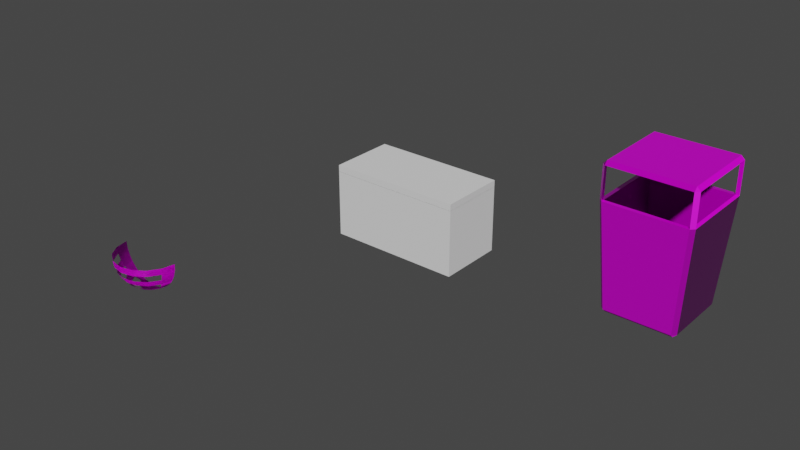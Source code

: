 # Source: Theater.blend  (saved by Blender 3.3.6; exported with 4.5.12 LTS)
import bpy
from mathutils import Matrix  # noqa: F401  (used for matrix-valued properties, if any)

bpy.ops.wm.read_factory_settings(use_empty=True)
scene = bpy.context.scene
scene.name = 'Scene'

# ---- collections
col_collection = bpy.data.collections.new('Collection'); scene.collection.children.link(col_collection)

# ---- images (referenced by path relative to the original .blend; pixels are not part of the script)
import os
ASSET_DIR = os.environ.get("B2B_ASSET_DIR", "")  # directory of the original .blend (textures are referenced by path, not embedded)
HERE = os.path.dirname(os.path.abspath(__file__))  # packed textures are extracted next to this script under _unpacked/

def load_image(name, relpath, width, height, colorspace="sRGB"):
    """Load a texture the original file referenced (path relative to the .blend, or extracted next to this script)."""
    p = next((c for c in (os.path.join(HERE, relpath), os.path.join(ASSET_DIR, relpath)) if relpath and os.path.exists(c)), "")
    if p:
        img = bpy.data.images.load(p, check_existing=True)
        img.name = name
    else:  # same state as the original file: an image datablock whose file is absent (Cycles renders it pink)
        img = bpy.data.images.new(name, width, height)
        img.source = "FILE"
        img.filepath = "//" + (relpath or name)
    img.colorspace_settings.name = colorspace
    return img
img_metal032_4k_roughness_jpg = load_image('Metal032_4K_Roughness.jpg', '_Theater/Metal032_4K-JPG/Metal032_4K_Roughness.jpg', 1024, 1024, 'sRGB')
img_metal032_4k_metalness_jpg = load_image('Metal032_4K_Metalness.jpg', '_Theater/Metal032_4K-JPG/Metal032_4K_Metalness.jpg', 1024, 1024, 'sRGB')
img_metal032_4k_color_jpg = load_image('Metal032_4K_Color.jpg', '_Theater/Metal032_4K-JPG/Metal032_4K_Color.jpg', 1024, 1024, 'sRGB')
img_metal032_4k_normalgl_jpg = load_image('Metal032_4K_NormalGL.jpg', '_Theater/Metal032_4K-JPG/Metal032_4K_NormalGL.jpg', 1024, 1024, 'Non-Color')
img_metal032_4k_displacement_jpg = load_image('Metal032_4K_Displacement.jpg', '_Theater/Metal032_4K-JPG/Metal032_4K_Displacement.jpg', 1024, 1024, 'sRGB')
img_metal032_4k_roughness_jpg_001 = load_image('Metal032_4K_Roughness.jpg.001', '_Theater/Metal032_4K-JPG/Metal032_4K_Roughness.jpg', 1024, 1024, 'sRGB')
img_metal032_4k_displacement_jpg_001 = load_image('Metal032_4K_Displacement.jpg.001', '_Theater/Metal032_4K-JPG/Metal032_4K_Displacement.jpg', 1024, 1024, 'sRGB')
img_metal032_4k_color_jpg_001 = load_image('Metal032_4K_Color.jpg.001', '_Theater/Metal032_4K-JPG/Metal032_4K_Color.jpg', 1024, 1024, 'sRGB')
img_metal032_4k_metalness_jpg_001 = load_image('Metal032_4K_Metalness.jpg.001', '_Theater/Metal032_4K-JPG/Metal032_4K_Metalness.jpg', 1024, 1024, 'sRGB')
img_metal032_4k_normalgl_jpg_001 = load_image('Metal032_4K_NormalGL.jpg.001', '_Theater/Metal032_4K-JPG/Metal032_4K_NormalGL.jpg', 1024, 1024, 'Non-Color')
img_plastic006_2k_color_jpg = load_image('Plastic006_2K_Color.jpg', '_Theater/Plastic006_2K-JPG/Plastic006_2K_Color.jpg', 1024, 1024, 'sRGB')
img_plastic006_2k_roughness_jpg = load_image('Plastic006_2K_Roughness.jpg', '_Theater/Plastic006_2K-JPG/Plastic006_2K_Roughness.jpg', 1024, 1024, 'sRGB')
img_plastic006_2k_displacement_jpg = load_image('Plastic006_2K_Displacement.jpg', '_Theater/Plastic006_2K-JPG/Plastic006_2K_Displacement.jpg', 1024, 1024, 'sRGB')
img_plastic006_2k_normalgl_jpg = load_image('Plastic006_2K_NormalGL.jpg', '_Theater/Plastic006_2K-JPG/Plastic006_2K_NormalGL.jpg', 1024, 1024, 'Non-Color')

# ---- materials (node trees are filled in below, after node groups)
mat_freezeroutside = bpy.data.materials.new('FreezerOutside')
mat_freezeroutside.alpha_threshold = 0.0
mat_freezeroutside.use_transparent_shadow = False
mat_freezeroutside.line_color = (0.0, 0.0, 0.0, 1.0)
mat_freezerinside = bpy.data.materials.new('FreezerInside')
mat_freezerinside.use_transparent_shadow = False
mat_freezerinside.diffuse_color = (0.3647, 0.7324, 0.8, 1.0)
mat_metal032 = bpy.data.materials.new('Metal032')
mat_metal032.use_transparent_shadow = False
mat_metal032_4k = bpy.data.materials.new('Metal032 4K')
mat_metal032_4k.alpha_threshold = 0.0
mat_metal032_4k.use_transparent_shadow = False
mat_metal032_4k.line_color = (0.0, 0.0, 0.0, 1.0)
mat_plastic006_2k = bpy.data.materials.new('Plastic006 2K')
mat_plastic006_2k.use_transparent_shadow = False

# ---- material node trees
mat_metal032.use_nodes = True; mat_metal032.node_tree.nodes.clear()
_N = mat_metal032.node_tree.nodes; _L = mat_metal032.node_tree.links
n0 = _N.new('ShaderNodeBsdfPrincipled'); n0.name = 'Principled BSDF'; n0.location = (10, 300)
n0.distribution = 'GGX'
n0.subsurface_method = 'BURLEY'
n0.inputs[3].default_value = 1.45
n0.inputs[27].default_value = (0.0, 0.0, 0.0, 1.0)
n0.inputs[28].default_value = 1.0
n1 = _N.new('ShaderNodeOutputMaterial'); n1.name = 'Material Output'; n1.location = (300, 300)
n2 = _N.new('ShaderNodeTexImage'); n2.name = 'Image Texture.004'; n2.location = (-349, 77)
n2.hide = True
n2.image = img_metal032_4k_roughness_jpg
n3 = _N.new('ShaderNodeTexImage'); n3.name = 'Image Texture.002'; n3.location = (-325, 172)
n3.hide = True
n3.image = img_metal032_4k_metalness_jpg
n4 = _N.new('ShaderNodeTexImage'); n4.name = 'Image Texture'; n4.location = (-312, 227)
n4.hide = True
n4.image = img_metal032_4k_color_jpg
n5 = _N.new('ShaderNodeTexCoord'); n5.name = 'Texture Coordinate'; n5.location = (-945, -106)
n6 = _N.new('ShaderNodeTexImage'); n6.name = 'Image Texture.003'; n6.location = (-656, -121)
n6.hide = True
n6.image = img_metal032_4k_normalgl_jpg
n7 = _N.new('ShaderNodeMix'); n7.name = 'Mix'; n7.location = (-195, -120)
n7.data_type = 'RGBA'
n7.blend_type = 'ADD'
n7.inputs[0].default_value = 1.0
n8 = _N.new('ShaderNodeTexImage'); n8.name = 'Image Texture.001'; n8.location = (-687, -320)
n8.hide = True
n8.image = img_metal032_4k_displacement_jpg
n9 = _N.new('ShaderNodeNormalMap'); n9.name = 'Normal Map'; n9.location = (-379, -119)
n9.hide = True
n10 = _N.new('ShaderNodeBump'); n10.name = 'Bump'; n10.location = (-394, -270)
n10.hide = True
n10.inputs[0].default_value = 0.03333
n10.inputs[1].default_value = 0.1
n10.inputs[2].default_value = 1.0
_L.new(n0.outputs[0], n1.inputs[0])
_L.new(n2.outputs[0], n0.inputs[2])
_L.new(n3.outputs[0], n0.inputs[1])
_L.new(n4.outputs[0], n0.inputs[0])
_L.new(n5.outputs[2], n6.inputs[0])
_L.new(n5.outputs[2], n8.inputs[0])
_L.new(n5.outputs[2], n2.inputs[0])
_L.new(n5.outputs[2], n3.inputs[0])
_L.new(n5.outputs[2], n4.inputs[0])
_L.new(n6.outputs[0], n9.inputs[1])
_L.new(n9.outputs[0], n7.inputs[6])
_L.new(n10.outputs[0], n7.inputs[7])
_L.new(n7.outputs[2], n0.inputs[5])
_L.new(n8.outputs[0], n10.inputs[3])
n1.is_active_output = True
mat_metal032_4k.use_nodes = True; mat_metal032_4k.node_tree.nodes.clear()
_N = mat_metal032_4k.node_tree.nodes; _L = mat_metal032_4k.node_tree.links
n0 = _N.new('ShaderNodeOutputMaterial'); n0.name = 'Material Output'; n0.location = (300, 300)
n1 = _N.new('ShaderNodeBsdfPrincipled'); n1.name = 'Principled BSDF'; n1.location = (10, 300)
n1.distribution = 'GGX'
n1.subsurface_method = 'BURLEY'
n1.inputs[3].default_value = 1.45
n1.inputs[27].default_value = (0.0, 0.0, 0.0, 1.0)
n1.inputs[28].default_value = 1.0
n2 = _N.new('ShaderNodeTexImage'); n2.name = 'Image Texture.004'; n2.location = (-418, 34)
n2.hide = True
n2.image = img_metal032_4k_roughness_jpg_001
n3 = _N.new('ShaderNodeTexImage'); n3.name = 'Image Texture.001'; n3.location = (-623, -348)
n3.hide = True
n3.image = img_metal032_4k_displacement_jpg_001
n4 = _N.new('ShaderNodeTexImage'); n4.name = 'Image Texture'; n4.location = (-450, 158)
n4.hide = True
n4.image = img_metal032_4k_color_jpg_001
n5 = _N.new('ShaderNodeTexImage'); n5.name = 'Image Texture.002'; n5.location = (-425, 90)
n5.hide = True
n5.image = img_metal032_4k_metalness_jpg_001
n6 = _N.new('ShaderNodeTexCoord'); n6.name = 'Texture Coordinate'; n6.location = (-1151, 113)
n7 = _N.new('ShaderNodeTexImage'); n7.name = 'Image Texture.003'; n7.location = (-679, -257)
n7.hide = True
n7.image = img_metal032_4k_normalgl_jpg_001
n8 = _N.new('ShaderNodeBump'); n8.name = 'Bump'; n8.location = (-341, -283)
n8.inputs[0].default_value = 0.03333
n8.inputs[1].default_value = 1.0
n8.inputs[2].default_value = 1.0
n9 = _N.new('ShaderNodeMix'); n9.name = 'Mix'; n9.location = (-193, -137)
n9.data_type = 'RGBA'
n9.blend_type = 'ADD'
n9.inputs[0].default_value = 1.0
n10 = _N.new('ShaderNodeNormalMap'); n10.name = 'Normal Map'; n10.location = (-396, -104)
_L.new(n1.outputs[0], n0.inputs[0])
_L.new(n2.outputs[0], n1.inputs[2])
_L.new(n4.outputs[0], n1.inputs[0])
_L.new(n5.outputs[0], n1.inputs[1])
_L.new(n6.outputs[2], n4.inputs[0])
_L.new(n6.outputs[2], n5.inputs[0])
_L.new(n6.outputs[2], n2.inputs[0])
_L.new(n6.outputs[2], n7.inputs[0])
_L.new(n6.outputs[2], n3.inputs[0])
_L.new(n3.outputs[0], n8.inputs[3])
_L.new(n7.outputs[0], n10.inputs[1])
_L.new(n8.outputs[0], n9.inputs[7])
_L.new(n10.outputs[0], n9.inputs[6])
_L.new(n9.outputs[2], n1.inputs[5])
n0.is_active_output = True
mat_plastic006_2k.use_nodes = True; mat_plastic006_2k.node_tree.nodes.clear()
_N = mat_plastic006_2k.node_tree.nodes; _L = mat_plastic006_2k.node_tree.links
n0 = _N.new('ShaderNodeOutputMaterial'); n0.name = 'Material Output'; n0.location = (300, 300)
n1 = _N.new('ShaderNodeTexImage'); n1.name = 'Image Texture'; n1.location = (-415, 128)
n1.hide = True
n1.image = img_plastic006_2k_color_jpg
n2 = _N.new('ShaderNodeBsdfPrincipled'); n2.name = 'Principled BSDF'; n2.location = (-62, 269)
n2.distribution = 'GGX'
n2.subsurface_method = 'BURLEY'
n2.inputs[3].default_value = 1.45
n2.inputs[13].default_value = 0.4091
n2.inputs[27].default_value = (0.0, 0.0, 0.0, 1.0)
n2.inputs[28].default_value = 1.0
n3 = _N.new('ShaderNodeTexImage'); n3.name = 'Image Texture.003'; n3.location = (-371, 9)
n3.hide = True
n3.image = img_plastic006_2k_roughness_jpg
n4 = _N.new('ShaderNodeTexCoord'); n4.name = 'Texture Coordinate'; n4.location = (-1048, -107)
n5 = _N.new('ShaderNodeTexImage'); n5.name = 'Image Texture.001'; n5.location = (-828, -412)
n5.hide = True
n5.image = img_plastic006_2k_displacement_jpg
n6 = _N.new('ShaderNodeTexImage'); n6.name = 'Image Texture.002'; n6.location = (-824, -279)
n6.hide = True
n6.image = img_plastic006_2k_normalgl_jpg
n7 = _N.new('ShaderNodeNormalMap'); n7.name = 'Normal Map'; n7.location = (-540, -157)
_L.new(n2.outputs[0], n0.inputs[0])
_L.new(n1.outputs[0], n2.inputs[0])
_L.new(n3.outputs[0], n2.inputs[2])
_L.new(n4.outputs[2], n3.inputs[0])
_L.new(n4.outputs[2], n1.inputs[0])
_L.new(n4.outputs[2], n5.inputs[0])
_L.new(n4.outputs[2], n6.inputs[0])
_L.new(n6.outputs[0], n7.inputs[1])
_L.new(n7.outputs[0], n2.inputs[5])
n0.is_active_output = True

# ---- world
world_world = bpy.data.worlds.new('World'); scene.world = world_world
world_world.use_nodes = True; world_world.node_tree.nodes.clear()
_N = world_world.node_tree.nodes; _L = world_world.node_tree.links
n0 = _N.new('ShaderNodeOutputWorld'); n0.name = 'World Output'; n0.location = (300, 300)
n1 = _N.new('ShaderNodeBackground'); n1.name = 'Background'; n1.location = (10, 300)
n1.inputs[0].default_value = (0.05088, 0.05088, 0.05088, 1.0)
_L.new(n1.outputs[0], n0.inputs[0])
n0.is_active_output = True
world_world.color = (0.05088, 0.05088, 0.05088)
world_world.use_sun_shadow = False
world_world.sun_shadow_jitter_overblur = 0.0

# ---- meshes
me_cube_001 = bpy.data.meshes.new('Cube.001')
me_cube_001.from_pydata([(2.0, 1.0, 1.0), (2.0, 1.0, -1.0), (2.0, -1.0, 1.0), (2.0, -1.0, -1.0), (-2.0, 1.0, 1.0), (-2.0, 1.0, -1.0), (-2.0, -1.0, 1.0), (-2.0, -1.0, -1.0), (1.866, 0.9, -0.8503), (1.866, -0.9, -0.8503), (-1.866, 0.9, -0.8503), (-1.866, -0.9, -0.8503), (-1.866, -0.9, 1.0), (-1.866, 0.9, 1.0), (1.866, -0.9, 1.0), (1.866, 0.9, 1.0)], [], [(14, 2, 0, 15), (15, 0, 4, 6, 2, 14, 12, 13), (3, 2, 6, 7), (7, 6, 4, 5), (5, 1, 3, 7), (1, 0, 2, 3), (5, 4, 0, 1), (9, 11, 12, 14), (12, 11, 10, 13), (10, 11, 9, 8), (8, 9, 14, 15), (13, 10, 8, 15)])
me_cube_001.polygons.foreach_set('material_index', [0, 0, 0, 0, 0, 0, 0, 1, 1, 1, 1, 1])
_uv = me_cube_001.uv_layers.new(name='UVMap')
_uv.uv.foreach_set('vector', [0.01053, 0.01414, 0.0, 0.0, 0.2105, 0.0, 0.2, 0.01414, 0.2, 0.01414, 0.2105, 0.0, 0.2105, 0.421, 0.0, 0.421, 0.0, 0.0, 0.01053, 0.01414, 0.01053, 0.4069, 0.2, 0.4069, 0.421, 0.421, 0.2105, 0.421, 0.2105, 0.0, 0.421, 0.0, 0.8421, 0.0, 0.8421, 0.2105, 0.6315, 0.2105, 0.6315, 0.0, 0.2105, 0.421, 0.2105, 0.8421, 0.0, 0.8421, 0.0, 0.421, 1.0, 0.421, 1.0, 0.6315, 0.7895, 0.6315, 0.7895, 0.421, 0.6315, 0.421, 0.421, 0.421, 0.421, 0.0, 0.6315, 0.0, 0.6, 0.421, 0.6, 0.8138, 0.4053, 0.8138, 0.4053, 0.421, 0.7895, 0.8263, 0.7895, 0.6315, 0.9789, 0.6315, 0.9789, 0.8263, 0.7895, 0.8138, 0.6, 0.8138, 0.6, 0.421, 0.7895, 0.421, 0.6315, 0.2105, 0.821, 0.2105, 0.821, 0.4053, 0.6315, 0.4053, 0.2105, 0.421, 0.4053, 0.421, 0.4053, 0.8138, 0.2105, 0.8138])
me_cube_001.materials.append(mat_freezeroutside)
me_cube_001.materials.append(mat_freezerinside)
me_cube_001.use_remesh_preserve_volume = False
me_cube_001.use_remesh_preserve_attributes = False
me_cube_001.use_mirror_vertex_groups = False
me_cube_001.update()
me_cube_002 = bpy.data.meshes.new('Cube.002')
me_cube_002.from_pydata([(-2.0, -2.0, -0.003088), (-2.0, -2.0, 0.1969), (-2.0, 0.0, -0.003088), (-2.0, 0.0, 0.1969), (2.0, -2.0, -0.003088), (2.0, -2.0, 0.1969), (2.0, 0.0, -0.003088), (2.0, 0.0, 0.1969)], [], [(0, 1, 3, 2), (2, 3, 7, 6), (6, 7, 5, 4), (4, 5, 1, 0), (2, 6, 4, 0), (7, 3, 1, 5)])
me_cube_002.polygons.foreach_set('material_index', [0, 0, 0, 0, 1, 0])
_uv = me_cube_002.uv_layers.new(name='UVMap')
_uv.uv.foreach_set('vector', [0.375, 0.0, 0.625, 0.0, 0.625, 0.25, 0.375, 0.25, 0.375, 0.25, 0.625, 0.25, 0.625, 0.5, 0.375, 0.5, 0.375, 0.5, 0.625, 0.5, 0.625, 0.75, 0.375, 0.75, 0.375, 0.75, 0.625, 0.75, 0.625, 1.0, 0.375, 1.0, 0.125, 0.5, 0.375, 0.5, 0.375, 0.75, 0.125, 0.75, 0.625, 0.5, 0.875, 0.5, 0.875, 0.75, 0.625, 0.75])
me_cube_002.materials.append(mat_freezeroutside)
me_cube_002.materials.append(mat_freezerinside)
me_cube_002.use_remesh_fix_poles = True
me_cube_002.use_remesh_preserve_attributes = False
me_cube_002.update()
me_theater_light = bpy.data.meshes.new('Theater Light')
me_theater_light.from_pydata([(1.0, -2.451e-07, -4.371e-08), (0.9808, -2.153e-07, -0.1951), (0.9239, -2.153e-07, -0.3827), (0.8315, -1.855e-07, -0.5556), (0.7071, -1.855e-07, -0.7071), (0.5556, -1.259e-07, -0.8315), (0.3827, -1.259e-07, -0.9239), (0.1951, -9.606e-08, -0.9808), (0.9239, -0.3827, -4.371e-08), (0.9061, -0.3753, -0.1951), (0.8536, -0.3536, -0.3827), (0.7682, -0.3182, -0.5556), (0.6533, -0.2706, -0.7071), (0.5133, -0.2126, -0.8315), (0.3536, -0.1464, -0.9239), (0.1802, -0.07466, -0.9808), (0.7071, -0.7071, -4.371e-08), (0.6935, -0.6935, -0.1951), (0.6533, -0.6533, -0.3827), (0.5879, -0.5879, -0.5556), (0.5, -0.5, -0.7071), (0.3928, -0.3928, -0.8315), (0.2706, -0.2706, -0.9239), (0.1379, -0.1379, -0.9808), (0.3827, -0.9239, -4.371e-08), (0.3753, -0.9061, -0.1951), (0.3536, -0.8536, -0.3827), (0.3182, -0.7682, -0.5556), (0.2706, -0.6533, -0.7071), (0.2126, -0.5133, -0.8315), (0.1464, -0.3536, -0.9239), (0.07466, -0.1802, -0.9808), (-2.944e-07, -1.0, -4.371e-08), (-1.156e-07, -0.9808, -0.1951), (-2.646e-07, -0.9239, -0.3827), (-1.156e-07, -0.8315, -0.5556), (-8.575e-08, -0.7071, -0.7071), (-1.156e-07, -0.5556, -0.8315), (-8.575e-08, -0.3827, -0.9239), (-5.595e-08, -0.1951, -0.9808), (0.0, -8.742e-08, -1.0), (-0.3827, -0.9239, -4.371e-08), (-0.3753, -0.9061, -0.1951), (-0.3536, -0.8536, -0.3827), (-0.3182, -0.7682, -0.5556), (-0.2706, -0.6533, -0.7071), (-0.2126, -0.5133, -0.8315), (-0.1464, -0.3536, -0.9239), (-0.07466, -0.1802, -0.9808), (-0.7071, -0.7071, -4.371e-08), (-0.6935, -0.6935, -0.1951), (-0.6533, -0.6533, -0.3827), (-0.5879, -0.5879, -0.5556), (-0.5, -0.5, -0.7071), (-0.3928, -0.3928, -0.8315), (-0.2706, -0.2706, -0.9239), (-0.1379, -0.1379, -0.9808), (-0.9239, -0.3827, -4.371e-08), (-0.9061, -0.3753, -0.1951), (-0.8536, -0.3536, -0.3827), (-0.7682, -0.3182, -0.5556), (-0.6533, -0.2706, -0.7071), (-0.5133, -0.2126, -0.8315), (-0.3536, -0.1464, -0.9239), (-0.1802, -0.07466, -0.9808), (-1.0, 3.51e-07, -4.371e-08), (-0.9808, 1.424e-07, -0.1951), (-0.9239, 2.616e-07, -0.3827), (-0.8315, 1.126e-07, -0.5556), (-0.7071, 8.275e-08, -0.7071), (-0.5556, 1.275e-07, -0.8315), (-0.3827, 6.785e-08, -0.9239), (-0.1951, 7.959e-10, -0.9808), (1.0, -2.451e-07, -4.371e-08), (0.9808, -2.153e-07, -0.1951), (0.9239, -2.153e-07, -0.3827), (0.8315, -1.855e-07, -0.5556), (0.7071, -1.855e-07, -0.7071), (0.5556, -1.259e-07, -0.8315), (0.3827, -1.259e-07, -0.9239), (0.1951, -9.606e-08, -0.9808), (0.9239, -0.3827, -4.371e-08), (0.9061, -0.3753, -0.1951), (0.8536, -0.3536, -0.3827), (0.7682, -0.3182, -0.5556), (0.6533, -0.2706, -0.7071), (0.5133, -0.2126, -0.8315), (0.3536, -0.1464, -0.9239), (0.1802, -0.07466, -0.9808), (0.7071, -0.7071, -4.371e-08), (0.6935, -0.6935, -0.1951), (0.6533, -0.6533, -0.3827), (0.5879, -0.5879, -0.5556), (0.5, -0.5, -0.7071), (0.3928, -0.3928, -0.8315), (0.2706, -0.2706, -0.9239), (0.1379, -0.1379, -0.9808), (0.3827, -0.9239, -4.371e-08), (0.3753, -0.9061, -0.1951), (0.3536, -0.8536, -0.3827), (0.3182, -0.7682, -0.5556), (0.2706, -0.6533, -0.7071), (0.2126, -0.5133, -0.8315), (0.1464, -0.3536, -0.9239), (0.07466, -0.1802, -0.9808), (-2.944e-07, -1.0, -4.371e-08), (-1.156e-07, -0.9808, -0.1951), (-2.646e-07, -0.9239, -0.3827), (-1.156e-07, -0.8315, -0.5556), (-8.575e-08, -0.7071, -0.7071), (-1.156e-07, -0.5556, -0.8315), (-8.575e-08, -0.3827, -0.9239), (-5.595e-08, -0.1951, -0.9808), (0.0, -8.742e-08, -1.0), (-0.3827, -0.9239, -4.371e-08), (-0.3753, -0.9061, -0.1951), (-0.3536, -0.8536, -0.3827), (-0.3182, -0.7682, -0.5556), (-0.2706, -0.6533, -0.7071), (-0.2126, -0.5133, -0.8315), (-0.1464, -0.3536, -0.9239), (-0.07466, -0.1802, -0.9808), (-0.7071, -0.7071, -4.371e-08), (-0.6935, -0.6935, -0.1951), (-0.6533, -0.6533, -0.3827), (-0.5879, -0.5879, -0.5556), (-0.5, -0.5, -0.7071), (-0.3928, -0.3928, -0.8315), (-0.2706, -0.2706, -0.9239), (-0.1379, -0.1379, -0.9808), (-0.9239, -0.3827, -4.371e-08), (-0.9061, -0.3753, -0.1951), (-0.8536, -0.3536, -0.3827), (-0.7682, -0.3182, -0.5556), (-0.6533, -0.2706, -0.7071), (-0.5133, -0.2126, -0.8315), (-0.3536, -0.1464, -0.9239), (-0.1802, -0.07466, -0.9808), (-1.0, 3.51e-07, -4.371e-08), (-0.9808, 1.424e-07, -0.1951), (-0.9239, 2.616e-07, -0.3827), (-0.8315, 1.126e-07, -0.5556), (-0.7071, 8.275e-08, -0.7071), (-0.5556, 1.275e-07, -0.8315), (-0.3827, 6.785e-08, -0.9239), (-0.1951, 7.959e-10, -0.9808)], [], [(3, 11, 10, 2), (4, 12, 11, 3), (5, 13, 12, 4), (6, 14, 13, 5), (7, 15, 14, 6), (40, 15, 7), (1, 9, 8, 0), (2, 10, 9, 1), (15, 23, 22, 14), (40, 23, 15), (9, 17, 16, 8), (11, 19, 18, 10), (13, 21, 20, 12), (21, 29, 28, 20), (23, 31, 30, 22), (40, 31, 23), (17, 25, 24, 16), (19, 27, 26, 18), (40, 39, 31), (25, 33, 32, 24), (27, 35, 34, 26), (29, 37, 36, 28), (31, 39, 38, 30), (37, 46, 45, 36), (39, 48, 47, 38), (40, 48, 39), (33, 42, 41, 32), (35, 44, 43, 34), (40, 56, 48), (42, 50, 49, 41), (44, 52, 51, 43), (46, 54, 53, 45), (48, 56, 55, 47), (54, 62, 61, 53), (56, 64, 63, 55), (40, 64, 56), (50, 58, 57, 49), (52, 60, 59, 51), (59, 67, 66, 58), (60, 68, 67, 59), (61, 69, 68, 60), (62, 70, 69, 61), (63, 71, 70, 62), (64, 72, 71, 63), (40, 72, 64), (58, 66, 65, 57), (76, 75, 83, 84), (77, 76, 84, 85), (78, 77, 85, 86), (79, 78, 86, 87), (80, 79, 87, 88), (113, 80, 88), (74, 73, 81, 82), (75, 74, 82, 83), (88, 87, 95, 96), (113, 88, 96), (82, 81, 89, 90), (84, 83, 91, 92), (86, 85, 93, 94), (94, 93, 101, 102), (96, 95, 103, 104), (113, 96, 104), (90, 89, 97, 98), (92, 91, 99, 100), (113, 104, 112), (98, 97, 105, 106), (100, 99, 107, 108), (102, 101, 109, 110), (104, 103, 111, 112), (110, 109, 118, 119), (112, 111, 120, 121), (113, 112, 121), (106, 105, 114, 115), (108, 107, 116, 117), (113, 121, 129), (115, 114, 122, 123), (117, 116, 124, 125), (119, 118, 126, 127), (121, 120, 128, 129), (127, 126, 134, 135), (129, 128, 136, 137), (113, 129, 137), (123, 122, 130, 131), (125, 124, 132, 133), (132, 131, 139, 140), (133, 132, 140, 141), (134, 133, 141, 142), (135, 134, 142, 143), (136, 135, 143, 144), (137, 136, 144, 145), (113, 137, 145), (131, 130, 138, 139)])
me_theater_light.polygons.foreach_set('use_smooth', [True] * 92)
_uv = me_theater_light.uv_layers.new(name='UVMap')
_uv.uv.foreach_set('vector', [0.06458, 0.8118, 0.1629, 0.7496, 0.2066, 0.7999, 0.1008, 0.8773, 0.03579, 0.7432, 0.123, 0.6978, 0.1629, 0.7496, 0.06458, 0.8118, 0.01527, 0.6721, 0.08715, 0.6429, 0.123, 0.6978, 0.03579, 0.7432, 0.003607, 0.5992, 0.05497, 0.5844, 0.08715, 0.6429, 0.01527, 0.6721, 0.001408, 0.5264, 0.02847, 0.5216, 0.05497, 0.5844, 0.003607, 0.5992, 0.006335, 0.4544, 0.02847, 0.5216, 0.001408, 0.5264, 0.1433, 0.9394, 0.2536, 0.8492, 0.3053, 0.9004, 0.1911, 0.9986, 0.1008, 0.8773, 0.2066, 0.7999, 0.2536, 0.8492, 0.1433, 0.9394, 0.02847, 0.5216, 0.05101, 0.5078, 0.09557, 0.5553, 0.05497, 0.5844, 0.006335, 0.4544, 0.05101, 0.5078, 0.02847, 0.5216, 0.2536, 0.8492, 0.3395, 0.7484, 0.3984, 0.7872, 0.3053, 0.9004, 0.1629, 0.7496, 0.2353, 0.6748, 0.286, 0.7109, 0.2066, 0.7999, 0.08715, 0.6429, 0.1411, 0.598, 0.1876, 0.6372, 0.123, 0.6978, 0.1411, 0.598, 0.1774, 0.5425, 0.2308, 0.566, 0.1876, 0.6372, 0.05101, 0.5078, 0.06676, 0.4876, 0.1232, 0.5167, 0.09557, 0.5553, 0.006335, 0.4544, 0.06676, 0.4876, 0.05101, 0.5078, 0.3395, 0.7484, 0.3995, 0.6346, 0.4645, 0.6588, 0.3984, 0.7872, 0.2353, 0.6748, 0.2844, 0.5891, 0.3404, 0.6111, 0.286, 0.7109, 0.006335, 0.4544, 0.07443, 0.4635, 0.06676, 0.4876, 0.3995, 0.6346, 0.4304, 0.512, 0.4985, 0.52, 0.4645, 0.6588, 0.2844, 0.5891, 0.3094, 0.4963, 0.3681, 0.5034, 0.3404, 0.6111, 0.1774, 0.5425, 0.1955, 0.4806, 0.2524, 0.4882, 0.2308, 0.566, 0.06676, 0.4876, 0.07443, 0.4635, 0.1369, 0.4724, 0.1232, 0.5167, 0.1955, 0.4806, 0.1949, 0.4162, 0.2523, 0.4079, 0.2524, 0.4882, 0.07443, 0.4635, 0.0734, 0.4383, 0.1361, 0.426, 0.1369, 0.4724, 0.006335, 0.4544, 0.0734, 0.4383, 0.07443, 0.4635, 0.4304, 0.512, 0.4309, 0.3865, 0.4985, 0.3785, 0.4985, 0.52, 0.3094, 0.4963, 0.3097, 0.4005, 0.3686, 0.3931, 0.3681, 0.5034, 0.006335, 0.4544, 0.06358, 0.4145, 0.0734, 0.4383, 0.4309, 0.3865, 0.4025, 0.2644, 0.4663, 0.242, 0.4985, 0.3785, 0.3097, 0.4005, 0.2861, 0.3063, 0.3427, 0.2849, 0.3686, 0.3931, 0.1949, 0.4162, 0.1758, 0.3532, 0.2308, 0.3287, 0.2523, 0.4079, 0.0734, 0.4383, 0.06358, 0.4145, 0.1203, 0.3812, 0.1361, 0.426, 0.1758, 0.3532, 0.1374, 0.2949, 0.1874, 0.2537, 0.2308, 0.3287, 0.06358, 0.4145, 0.04547, 0.3951, 0.08965, 0.3417, 0.1203, 0.3812, 0.006335, 0.4544, 0.04547, 0.3951, 0.06358, 0.4145, 0.4025, 0.2644, 0.3488, 0.1493, 0.4076, 0.1162, 0.4663, 0.242, 0.2861, 0.3063, 0.2391, 0.2166, 0.2925, 0.1823, 0.3427, 0.2849, 0.2925, 0.1823, 0.22, 0.08329, 0.2754, 0.04035, 0.3488, 0.1493, 0.2391, 0.2166, 0.1679, 0.1313, 0.22, 0.08329, 0.2925, 0.1823, 0.1874, 0.2537, 0.1202, 0.1852, 0.1679, 0.1313, 0.2391, 0.2166, 0.1374, 0.2949, 0.07832, 0.2455, 0.1202, 0.1852, 0.1874, 0.2537, 0.08965, 0.3417, 0.04429, 0.312, 0.07832, 0.2455, 0.1374, 0.2949, 0.04547, 0.3951, 0.02029, 0.3828, 0.04429, 0.312, 0.08965, 0.3417, 0.006335, 0.4544, 0.02029, 0.3828, 0.04547, 0.3951, 0.3488, 0.1493, 0.2754, 0.04035, 0.3323, 0.001408, 0.4076, 0.1162, 0.5644, 0.1882, 0.6006, 0.1227, 0.7064, 0.2001, 0.6628, 0.2504, 0.5357, 0.2568, 0.5644, 0.1882, 0.6628, 0.2504, 0.6229, 0.3022, 0.5151, 0.3279, 0.5357, 0.2568, 0.6229, 0.3022, 0.587, 0.3571, 0.5035, 0.4008, 0.5151, 0.3279, 0.587, 0.3571, 0.5548, 0.4156, 0.5013, 0.4736, 0.5035, 0.4008, 0.5548, 0.4156, 0.5283, 0.4784, 0.5062, 0.5456, 0.5013, 0.4736, 0.5283, 0.4784, 0.6432, 0.06056, 0.6909, 0.001408, 0.8052, 0.09965, 0.7535, 0.1508, 0.6006, 0.1227, 0.6432, 0.06056, 0.7535, 0.1508, 0.7064, 0.2001, 0.5283, 0.4784, 0.5548, 0.4156, 0.5954, 0.4447, 0.5509, 0.4922, 0.5062, 0.5456, 0.5283, 0.4784, 0.5509, 0.4922, 0.7535, 0.1508, 0.8052, 0.09965, 0.8983, 0.2128, 0.8394, 0.2516, 0.6628, 0.2504, 0.7064, 0.2001, 0.7859, 0.2891, 0.7352, 0.3252, 0.587, 0.3571, 0.6229, 0.3022, 0.6875, 0.3628, 0.6409, 0.402, 0.6409, 0.402, 0.6875, 0.3628, 0.7306, 0.434, 0.6772, 0.4575, 0.5509, 0.4922, 0.5954, 0.4447, 0.623, 0.4833, 0.5666, 0.5124, 0.5062, 0.5456, 0.5509, 0.4922, 0.5666, 0.5124, 0.8394, 0.2516, 0.8983, 0.2128, 0.9643, 0.3412, 0.8994, 0.3654, 0.7352, 0.3252, 0.7859, 0.2891, 0.8402, 0.3889, 0.7843, 0.4109, 0.5062, 0.5456, 0.5666, 0.5124, 0.5743, 0.5365, 0.8994, 0.3654, 0.9643, 0.3412, 0.9983, 0.48, 0.9303, 0.488, 0.7843, 0.4109, 0.8402, 0.3889, 0.868, 0.4965, 0.8092, 0.5037, 0.6772, 0.4575, 0.7306, 0.434, 0.7523, 0.5118, 0.6954, 0.5194, 0.5666, 0.5124, 0.623, 0.4833, 0.6367, 0.5276, 0.5743, 0.5365, 0.6954, 0.5194, 0.7523, 0.5118, 0.7522, 0.5921, 0.6948, 0.5838, 0.5743, 0.5365, 0.6367, 0.5276, 0.636, 0.574, 0.5733, 0.5617, 0.5062, 0.5456, 0.5743, 0.5365, 0.5733, 0.5617, 0.9303, 0.488, 0.9983, 0.48, 0.9983, 0.6215, 0.9308, 0.6135, 0.8092, 0.5037, 0.868, 0.4965, 0.8685, 0.6069, 0.8096, 0.5995, 0.5062, 0.5456, 0.5733, 0.5617, 0.5635, 0.5855, 0.9308, 0.6135, 0.9983, 0.6215, 0.9662, 0.758, 0.9024, 0.7356, 0.8096, 0.5995, 0.8685, 0.6069, 0.8426, 0.7151, 0.7859, 0.6937, 0.6948, 0.5838, 0.7522, 0.5921, 0.7307, 0.6713, 0.6757, 0.6468, 0.5733, 0.5617, 0.636, 0.574, 0.6201, 0.6188, 0.5635, 0.5855, 0.6757, 0.6468, 0.7307, 0.6713, 0.6872, 0.7463, 0.6373, 0.7051, 0.5635, 0.5855, 0.6201, 0.6188, 0.5895, 0.6583, 0.5453, 0.6049, 0.5062, 0.5456, 0.5635, 0.5855, 0.5453, 0.6049, 0.9024, 0.7356, 0.9662, 0.758, 0.9075, 0.8838, 0.8487, 0.8507, 0.7859, 0.6937, 0.8426, 0.7151, 0.7924, 0.8177, 0.7389, 0.7834, 0.7924, 0.8177, 0.8487, 0.8507, 0.7752, 0.9596, 0.7199, 0.9167, 0.7389, 0.7834, 0.7924, 0.8177, 0.7199, 0.9167, 0.6678, 0.8687, 0.6872, 0.7463, 0.7389, 0.7834, 0.6678, 0.8687, 0.6201, 0.8148, 0.6373, 0.7051, 0.6872, 0.7463, 0.6201, 0.8148, 0.5782, 0.7545, 0.5895, 0.6583, 0.6373, 0.7051, 0.5782, 0.7545, 0.5442, 0.688, 0.5453, 0.6049, 0.5895, 0.6583, 0.5442, 0.688, 0.5202, 0.6172, 0.5062, 0.5456, 0.5453, 0.6049, 0.5202, 0.6172, 0.8487, 0.8507, 0.9075, 0.8838, 0.8322, 0.9986, 0.7752, 0.9596])
me_theater_light.materials.append(mat_metal032)
me_theater_light.use_remesh_fix_poles = True
me_theater_light.use_remesh_preserve_attributes = False
me_theater_light.update()
me_trashcan = bpy.data.meshes.new('Trashcan')
me_trashcan.from_pydata([(-1.1, -1.2, 3.0), (-1.2, -1.1, 3.0), (-0.9, -0.9, 0.0), (-0.9065, -1.007, 0.09978), (-1.007, -0.9065, 0.09978), (-1.1, -1.2, 3.9), (-1.1, -1.1, 4.0), (-1.2, -1.1, 3.9), (-1.098, -1.095, 3.0), (-1.098, -1.095, 3.9), (-0.8491, -0.8444, 0.09783), (1.1, -1.2, 3.0), (1.2, -1.1, 3.0), (0.9, -0.9, 0.0), (0.9065, -1.007, 0.09978), (1.007, -0.9065, 0.09978), (1.1, -1.2, 3.9), (1.1, -1.1, 4.0), (1.2, -1.1, 3.9), (0.0, -1.1, 4.0), (0.0, -1.2, 3.9), (0.0, -0.9, 0.0), (0.0, -1.007, 0.09978), (0.0, -1.2, 3.0), (1.098, -1.095, 3.0), (1.098, -1.095, 3.9), (0.8491, -0.8444, 0.09783), (0.0, -1.09, 3.9), (0.0, -1.09, 3.0), (0.0, -0.8433, 0.09783), (-1.1, 1.2, 3.0), (-1.2, 1.1, 3.0), (-0.9, 0.9, 0.0), (-0.9065, 1.007, 0.09978), (-1.007, 0.9065, 0.09978), (-1.1, 1.2, 3.9), (-1.1, 1.1, 4.0), (-1.2, 1.1, 3.9), (-0.9, 0.0, 0.0), (-1.007, 0.0, 0.09978), (-1.2, 0.0, 3.0), (-1.1, 0.0, 4.0), (-1.2, 0.0, 3.9), (-1.098, 1.095, 3.0), (-1.098, 1.095, 3.9), (-1.096, 0.0, 3.0), (-1.096, 0.0, 3.9), (-0.8491, 0.8444, 0.09783), (-0.8487, 0.0, 0.09783), (1.1, 1.2, 3.0), (1.2, 1.1, 3.0), (0.9, 0.9, 0.0), (0.9065, 1.007, 0.09978), (1.007, 0.9065, 0.09978), (1.1, 1.2, 3.9), (1.1, 1.1, 4.0), (1.2, 1.1, 3.9), (0.9, 0.0, 0.0), (1.007, 0.0, 0.09978), (1.2, 0.0, 3.0), (1.1, 0.0, 4.0), (1.2, 0.0, 3.9), (0.0, 1.1, 4.0), (0.0, 1.2, 3.9), (0.0, 0.0, 4.0), (0.0, 0.9, 0.0), (0.0, 1.007, 0.09978), (0.0, 1.2, 3.0), (0.0, 0.0, 0.0), (1.098, 1.095, 3.0), (1.098, 1.095, 3.9), (1.096, 0.0, 3.0), (1.096, 0.0, 3.9), (0.8491, 0.8444, 0.09783), (0.0, 0.0, 3.9), (0.0, 1.09, 3.9), (0.0, 1.09, 3.0), (0.8487, 0.0, 0.09783), (0.0, 0.8433, 0.09783), (0.0, 0.0, 0.09783)], [], [(4, 1, 40, 39), (22, 23, 0, 3), (64, 41, 6, 19), (2, 3, 4), (5, 6, 7), (38, 2, 4, 39), (3, 0, 1, 4), (19, 6, 5, 20), (7, 1, 0, 5), (6, 41, 42, 7), (2, 21, 22, 3), (38, 68, 21, 2), (40, 1, 8, 45), (1, 7, 9, 8), (7, 42, 46, 9), (20, 5, 9, 27), (0, 23, 28, 8), (5, 0, 8, 9), (74, 27, 9, 46), (8, 28, 29, 10), (45, 8, 10, 48), (79, 48, 10, 29), (15, 58, 59, 12), (22, 14, 11, 23), (64, 19, 17, 60), (13, 15, 14), (16, 18, 17), (57, 58, 15, 13), (14, 15, 12, 11), (19, 20, 16, 17), (18, 16, 11, 12), (17, 18, 61, 60), (13, 14, 22, 21), (57, 13, 21, 68), (59, 71, 24, 12), (12, 24, 25, 18), (18, 25, 72, 61), (20, 27, 25, 16), (11, 24, 28, 23), (16, 25, 24, 11), (74, 72, 25, 27), (24, 26, 29, 28), (71, 77, 26, 24), (79, 29, 26, 77), (34, 39, 40, 31), (66, 33, 30, 67), (64, 62, 36, 41), (32, 34, 33), (35, 37, 36), (38, 39, 34, 32), (33, 34, 31, 30), (62, 63, 35, 36), (37, 35, 30, 31), (36, 37, 42, 41), (32, 33, 66, 65), (38, 32, 65, 68), (40, 45, 43, 31), (31, 43, 44, 37), (37, 44, 46, 42), (63, 75, 44, 35), (30, 43, 76, 67), (35, 44, 43, 30), (74, 46, 44, 75), (43, 47, 78, 76), (45, 48, 47, 43), (79, 78, 47, 48), (53, 50, 59, 58), (66, 67, 49, 52), (64, 60, 55, 62), (51, 52, 53), (54, 55, 56), (57, 51, 53, 58), (52, 49, 50, 53), (62, 55, 54, 63), (56, 50, 49, 54), (55, 60, 61, 56), (51, 65, 66, 52), (57, 68, 65, 51), (59, 50, 69, 71), (50, 56, 70, 69), (56, 61, 72, 70), (63, 54, 70, 75), (49, 67, 76, 69), (54, 49, 69, 70), (74, 75, 70, 72), (69, 76, 78, 73), (71, 69, 73, 77), (79, 77, 73, 78)])
me_trashcan.polygons.foreach_set('material_index', [0, 0, 0, 0, 0, 0, 0, 0, 0, 0, 0, 0, 0, 0, 0, 0, 0, 0, 0, 1, 1, 1, 0, 0, 0, 0, 0, 0, 0, 0, 0, 0, 0, 0, 0, 0, 0, 0, 0, 0, 0, 1, 1, 1, 0, 0, 0, 0, 0, 0, 0, 0, 0, 0, 0, 0, 0, 0, 0, 0, 0, 0, 0, 1, 1, 1, 0, 0, 0, 0, 0, 0, 0, 0, 0, 0, 0, 0, 0, 0, 0, 0, 0, 0, 0, 1, 1, 1])
_uv = me_trashcan.uv_layers.new(name='UVMap')
_uv.uv.foreach_set('vector', [0.5731, 0.3991, 0.599, 0.7886, 0.4516, 0.7886, 0.4516, 0.3991, 0.1639, 0.003495, 0.1639, 0.393, 0.01647, 0.393, 0.0424, 0.003495, 0.766, 0.56, 0.766, 0.4125, 0.9135, 0.4125, 0.9135, 0.56, 0.8608, 0.9827, 0.8751, 0.9835, 0.8617, 0.997, 0.9269, 0.4125, 0.9135, 0.4125, 0.9135, 0.3991, 0.7401, 0.9827, 0.8608, 0.9827, 0.8617, 0.997, 0.7401, 0.997, 0.0424, 0.003495, 0.01647, 0.393, 0.003048, 0.3926, 0.02897, 0.003048, 0.9135, 0.56, 0.9135, 0.4125, 0.9269, 0.4125, 0.9269, 0.56, 0.1423, 0.9158, 0.1423, 0.7952, 0.1557, 0.7947, 0.1557, 0.9153, 0.9135, 0.4125, 0.766, 0.4125, 0.766, 0.3991, 0.9135, 0.3991, 0.8608, 0.9827, 0.8608, 0.862, 0.8751, 0.862, 0.8751, 0.9835, 0.7401, 0.9827, 0.7401, 0.862, 0.8608, 0.862, 0.8608, 0.9827, 0.9885, 0.5466, 0.9885, 0.6941, 0.9748, 0.6934, 0.9746, 0.5466, 0.08324, 0.9153, 0.08324, 0.7947, 0.0969, 0.7947, 0.0969, 0.9153, 0.9672, 0.3248, 0.8197, 0.3248, 0.8197, 0.311, 0.9666, 0.3112, 0.9806, 0.1639, 0.9806, 0.3114, 0.9666, 0.3112, 0.966, 0.1639, 0.9685, 0.3991, 0.9685, 0.5466, 0.9538, 0.5466, 0.9544, 0.3993, 0.003048, 0.9153, 0.003048, 0.7947, 0.0171, 0.7947, 0.0171, 0.9153, 0.8197, 0.1639, 0.966, 0.1639, 0.9666, 0.3112, 0.8197, 0.311, 0.7211, 0.4763, 0.5423, 0.4763, 0.5423, 0.001922, 0.6806, 0.001937, 0.5408, 0.9545, 0.3625, 0.9546, 0.4033, 0.4802, 0.5408, 0.4802, 0.8606, 0.6185, 0.8606, 0.7567, 0.723, 0.7567, 0.7232, 0.6185, 0.02897, 0.3991, 0.1505, 0.3991, 0.1505, 0.7886, 0.003048, 0.7886, 0.1639, 0.003495, 0.2855, 0.003495, 0.3114, 0.393, 0.1639, 0.393, 0.766, 0.56, 0.9135, 0.56, 0.9135, 0.7075, 0.766, 0.7075, 0.8608, 0.7413, 0.8617, 0.727, 0.8751, 0.7404, 0.9269, 0.7075, 0.9135, 0.7209, 0.9135, 0.7075, 0.7401, 0.7413, 0.7401, 0.727, 0.8617, 0.727, 0.8608, 0.7413, 0.2855, 0.003495, 0.2989, 0.003048, 0.3248, 0.3926, 0.3114, 0.393, 0.9135, 0.56, 0.9269, 0.56, 0.9269, 0.7075, 0.9135, 0.7075, 0.1618, 0.7947, 0.1752, 0.7952, 0.1752, 0.9158, 0.1618, 0.9153, 0.9135, 0.7075, 0.9135, 0.7209, 0.766, 0.7209, 0.766, 0.7075, 0.8608, 0.7413, 0.8751, 0.7404, 0.8751, 0.862, 0.8608, 0.862, 0.7401, 0.7413, 0.8608, 0.7413, 0.8608, 0.862, 0.7401, 0.862, 0.9469, 0.8476, 0.933, 0.8476, 0.9333, 0.7008, 0.9469, 0.7002, 0.103, 0.7947, 0.1166, 0.7947, 0.1166, 0.9153, 0.103, 0.9153, 0.9672, 0.003048, 0.9666, 0.0167, 0.8197, 0.01693, 0.8197, 0.003048, 0.9806, 0.1639, 0.966, 0.1639, 0.9666, 0.0167, 0.9806, 0.01647, 0.9685, 0.6941, 0.9544, 0.6938, 0.9538, 0.5466, 0.9685, 0.5466, 0.04334, 0.7947, 0.0574, 0.7947, 0.0574, 0.9153, 0.04334, 0.9153, 0.8197, 0.1639, 0.8197, 0.01693, 0.9666, 0.0167, 0.966, 0.1639, 0.3635, 0.4763, 0.404, 0.001937, 0.5423, 0.001922, 0.5423, 0.4763, 0.1803, 0.9545, 0.1803, 0.4802, 0.3178, 0.4802, 0.3586, 0.9546, 0.8606, 0.6185, 0.7232, 0.6185, 0.723, 0.4802, 0.8606, 0.4802, 0.33, 0.3991, 0.4516, 0.3991, 0.4516, 0.7886, 0.3041, 0.7886, 0.4918, 0.003495, 0.6134, 0.003495, 0.6393, 0.393, 0.4918, 0.393, 0.766, 0.56, 0.6186, 0.56, 0.6186, 0.4125, 0.766, 0.4125, 0.6194, 0.9827, 0.6186, 0.997, 0.6051, 0.9835, 0.6051, 0.4125, 0.6186, 0.3991, 0.6186, 0.4125, 0.7401, 0.9827, 0.7401, 0.997, 0.6186, 0.997, 0.6194, 0.9827, 0.6134, 0.003495, 0.6268, 0.003048, 0.6527, 0.3926, 0.6393, 0.393, 0.6186, 0.56, 0.6051, 0.56, 0.6051, 0.4125, 0.6186, 0.4125, 0.1813, 0.7947, 0.1947, 0.7952, 0.1947, 0.9158, 0.1813, 0.9153, 0.6186, 0.4125, 0.6186, 0.3991, 0.766, 0.3991, 0.766, 0.4125, 0.6194, 0.9827, 0.6051, 0.9835, 0.6051, 0.862, 0.6194, 0.862, 0.7401, 0.9827, 0.6194, 0.9827, 0.6194, 0.862, 0.7401, 0.862, 0.9885, 0.5466, 0.9746, 0.5466, 0.9748, 0.3997, 0.9885, 0.3991, 0.06349, 0.7947, 0.07715, 0.7947, 0.07715, 0.9153, 0.06349, 0.9153, 0.6723, 0.3248, 0.6729, 0.3112, 0.8197, 0.311, 0.8197, 0.3248, 0.6588, 0.1639, 0.6735, 0.1639, 0.6729, 0.3112, 0.6588, 0.3114, 0.9477, 0.6941, 0.9337, 0.6938, 0.933, 0.5466, 0.9477, 0.5466, 0.0232, 0.7947, 0.03725, 0.7947, 0.03725, 0.9153, 0.0232, 0.9153, 0.8197, 0.1639, 0.8197, 0.311, 0.6729, 0.3112, 0.6735, 0.1639, 0.001922, 0.4763, 0.04249, 0.001937, 0.1808, 0.001922, 0.1808, 0.4763, 0.5408, 0.9545, 0.5408, 0.4802, 0.6784, 0.4802, 0.7192, 0.9546, 0.8606, 0.6185, 0.9979, 0.6185, 0.9981, 0.7567, 0.8606, 0.7567, 0.2721, 0.3991, 0.298, 0.7886, 0.1505, 0.7886, 0.1505, 0.3991, 0.4918, 0.003495, 0.4918, 0.393, 0.3444, 0.393, 0.3703, 0.003495, 0.766, 0.56, 0.766, 0.7075, 0.6186, 0.7075, 0.6186, 0.56, 0.6194, 0.7413, 0.6051, 0.7404, 0.6186, 0.727, 0.6051, 0.7075, 0.6186, 0.7075, 0.6186, 0.7209, 0.7401, 0.7413, 0.6194, 0.7413, 0.6186, 0.727, 0.7401, 0.727, 0.3703, 0.003495, 0.3444, 0.393, 0.3309, 0.3926, 0.3569, 0.003048, 0.6186, 0.56, 0.6186, 0.7075, 0.6051, 0.7075, 0.6051, 0.56, 0.1227, 0.9158, 0.1227, 0.7952, 0.1362, 0.7947, 0.1362, 0.9153, 0.6186, 0.7075, 0.766, 0.7075, 0.766, 0.7209, 0.6186, 0.7209, 0.6194, 0.7413, 0.6194, 0.862, 0.6051, 0.862, 0.6051, 0.7404, 0.7401, 0.7413, 0.7401, 0.862, 0.6194, 0.862, 0.6194, 0.7413, 0.9469, 0.8476, 0.9469, 0.9951, 0.9333, 0.9945, 0.933, 0.8476, 0.9013, 0.8476, 0.9013, 0.727, 0.915, 0.727, 0.915, 0.8476, 0.6723, 0.003048, 0.8197, 0.003048, 0.8197, 0.01693, 0.6729, 0.0167, 0.6588, 0.1639, 0.6588, 0.01647, 0.6729, 0.0167, 0.6735, 0.1639, 0.9477, 0.3991, 0.9477, 0.5466, 0.933, 0.5466, 0.9337, 0.3993, 0.8812, 0.8476, 0.8812, 0.727, 0.8952, 0.727, 0.8952, 0.8476, 0.8197, 0.1639, 0.6735, 0.1639, 0.6729, 0.0167, 0.8197, 0.01693, 0.3596, 0.4763, 0.1808, 0.4763, 0.1808, 0.001922, 0.319, 0.001937, 0.1803, 0.9545, 0.001922, 0.9546, 0.04277, 0.4802, 0.1803, 0.4802, 0.8606, 0.6185, 0.8606, 0.4802, 0.9981, 0.4802, 0.9979, 0.6185])
me_trashcan.materials.append(mat_metal032_4k)
me_trashcan.materials.append(mat_plastic006_2k)
me_trashcan.use_remesh_preserve_volume = False
me_trashcan.use_remesh_preserve_attributes = False
me_trashcan.use_mirror_vertex_groups = False
me_trashcan.update()

# ---- objects
ob_freezer = bpy.data.objects.new('Freezer', me_cube_001)
ob_freezerlid = bpy.data.objects.new('FreezerLid', me_cube_002)
ob_theater_light = bpy.data.objects.new('Theater Light', me_theater_light)
ob_trashcan = bpy.data.objects.new('Trashcan', me_trashcan)

# ---- transforms, parenting, visibility, modifiers, constraints
ob_freezer.location = (-1.768, 13.65, 0.0)
ob_freezer.lock_rotations_4d = False
ob_freezer.empty_display_type = 'ARROWS'
ob_freezer.lineart.crease_threshold = 0.0
ob_freezerlid.location = (-1.768, 14.65, 1.0)
ob_theater_light.location = (-5.611, 7.21, 0.0)
ob_trashcan.location = (6.094, 13.24, 1.192e-07)
ob_trashcan.lock_rotations_4d = False
ob_trashcan.empty_display_type = 'ARROWS'
ob_trashcan.lineart.crease_threshold = 0.0

# ---- collection membership
col_collection.objects.link(ob_freezer)
col_collection.objects.link(ob_freezerlid)
col_collection.objects.link(ob_theater_light)
col_collection.objects.link(ob_trashcan)

# ---- scene / render settings (as saved in the file)
scene.frame_start = 1; scene.frame_end = 250; scene.frame_set(1)
scene.render.engine = 'BLENDER_EEVEE_NEXT'
scene.cycles.sampling_pattern = 'TABULATED_SOBOL'
scene.cycles.use_light_tree = False
scene.view_settings.view_transform = 'Filmic'
bpy.context.view_layer.update()

# ---- added for rendering (the .blend has no active camera and no usable light): camera, sun
cam_auto = bpy.data.cameras.new('AutoCamera')
cam_auto.lens = 50.0
cam_auto.sensor_width = 36.0
cam_auto.clip_end = 1000.0
ob_auto_camera = bpy.data.objects.new('AutoCamera', cam_auto)
scene.collection.objects.link(ob_auto_camera)
ob_auto_camera.location = (16.0886, -8.46389, 14.0974)
ob_auto_camera.rotation_euler = (1.09748, -7.21219e-08, 0.694738)
scene.camera = ob_auto_camera
light_auto_sun = bpy.data.lights.new('AutoSun', 'SUN')
light_auto_sun.energy = 3.0
light_auto_sun.angle = 0.0523599
ob_auto_sun = bpy.data.objects.new('AutoSun', light_auto_sun)
scene.collection.objects.link(ob_auto_sun)
ob_auto_sun.rotation_euler = (0.872665, 0.174533, 0.523599)
bpy.context.view_layer.update()
